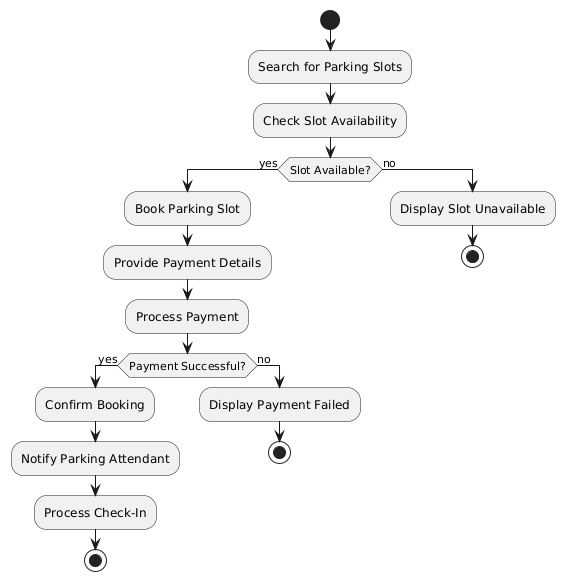

The diagram above was rendered by PlantUML. Its source (embedded in the PNG):
@startuml
' Start the process
start

' Define activities
:Search for Parking Slots;
:Check Slot Availability;

' Decision point: Slot Available?
if (Slot Available?) then (yes)
  :Book Parking Slot;
  :Provide Payment Details;
  :Process Payment;

  ' Decision point: Payment Successful?
  if (Payment Successful?) then (yes)
    :Confirm Booking;
    :Notify Parking Attendant;
    :Process Check-In;
    stop
  else (no)
    :Display Payment Failed;
    stop
  endif

else (no)
  :Display Slot Unavailable;
  stop
endif
@enduml